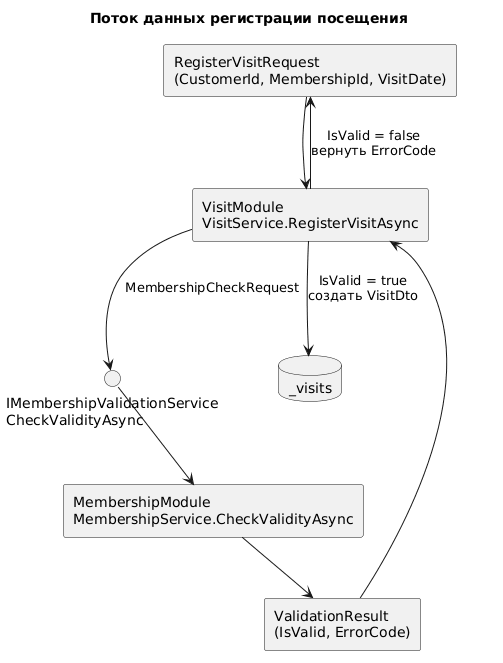

The diagram above was rendered by PlantUML. Its source (embedded in the PNG):
@startuml
title Поток данных регистрации посещения
skinparam componentStyle rectangle

rectangle "RegisterVisitRequest\n(CustomerId, MembershipId, VisitDate)" as Request
component "VisitModule\nVisitService.RegisterVisitAsync" as Visit
interface "IMembershipValidationService\nCheckValidityAsync" as Contract
component "MembershipModule\nMembershipService.CheckValidityAsync" as Membership
rectangle "ValidationResult\n(IsValid, ErrorCode)" as Result
database "_visits" as Visits

Request --> Visit
Visit --> Contract : MembershipCheckRequest
Contract --> Membership
Membership --> Result
Result --> Visit
Visit --> Visits : IsValid = true\nсоздать VisitDto
Visit --> Request : IsValid = false\nвернуть ErrorCode
@enduml